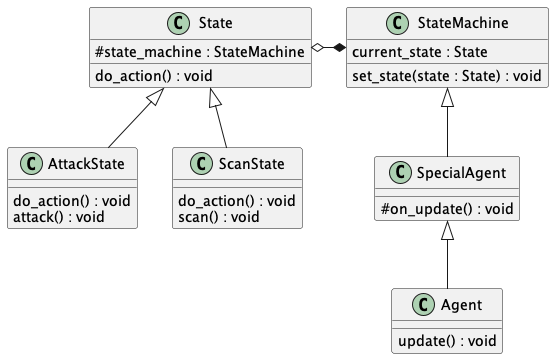

The diagram above was rendered by PlantUML. Its source (embedded in the PNG):
@startuml
skinparam classAttributeIconSize 0

class StateMachine {
    current_state : State
    set_state(state : State) : void
}

class State {
    # state_machine : StateMachine
    do_action() : void
}

class AttackState {
    do_action() : void
    attack() : void
}

class ScanState {
    do_action() : void
    scan() : void
}

class SpecialAgent {
    #on_update() : void
}

class Agent {
    update() : void
}

StateMachine *-left-o State
AttackState -up-|> State
ScanState -up-|> State
StateMachine <|-- SpecialAgent
Agent -up-|> SpecialAgent


@enduml